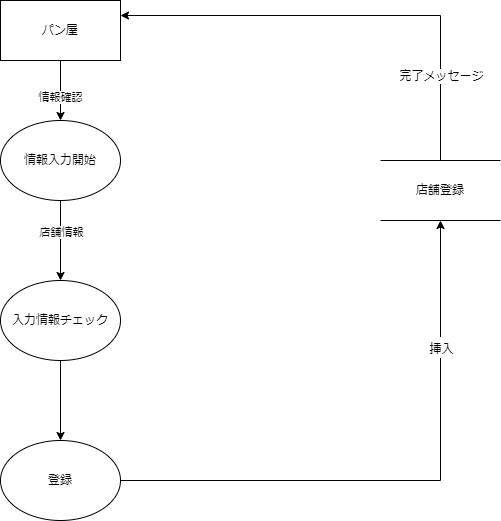

The diagram above was exported from draw.io. Its source (the exported page's mxGraphModel, read from the mxfile embedded in the PNG):
<mxGraphModel dx="1038" dy="579" grid="1" gridSize="10" guides="1" tooltips="1" connect="1" arrows="1" fold="1" page="1" pageScale="1" pageWidth="827" pageHeight="1169" math="0" shadow="0">
  <root>
    <mxCell id="WIyWlLk6GJQsqaUBKTNV-0" />
    <mxCell id="WIyWlLk6GJQsqaUBKTNV-1" parent="WIyWlLk6GJQsqaUBKTNV-0" />
    <mxCell id="1Dhgc0LDKFAmTWi2APx2-13" style="edgeStyle=orthogonalEdgeStyle;rounded=0;orthogonalLoop=1;jettySize=auto;html=1;exitX=0.5;exitY=1;exitDx=0;exitDy=0;entryX=0.5;entryY=0;entryDx=0;entryDy=0;" parent="WIyWlLk6GJQsqaUBKTNV-1" source="1Dhgc0LDKFAmTWi2APx2-0" target="1Dhgc0LDKFAmTWi2APx2-1" edge="1">
      <mxGeometry relative="1" as="geometry" />
    </mxCell>
    <mxCell id="1Dhgc0LDKFAmTWi2APx2-14" value="情報確認" style="edgeLabel;html=1;align=center;verticalAlign=middle;resizable=0;points=[];" parent="1Dhgc0LDKFAmTWi2APx2-13" vertex="1" connectable="0">
      <mxGeometry x="0.2044" y="-1" relative="1" as="geometry">
        <mxPoint as="offset" />
      </mxGeometry>
    </mxCell>
    <mxCell id="1Dhgc0LDKFAmTWi2APx2-0" value="パン屋" style="rounded=0;whiteSpace=wrap;html=1;" parent="WIyWlLk6GJQsqaUBKTNV-1" vertex="1">
      <mxGeometry x="80" y="80" width="120" height="60" as="geometry" />
    </mxCell>
    <mxCell id="1Dhgc0LDKFAmTWi2APx2-7" style="edgeStyle=orthogonalEdgeStyle;rounded=0;orthogonalLoop=1;jettySize=auto;html=1;exitX=0.5;exitY=1;exitDx=0;exitDy=0;entryX=0.5;entryY=0;entryDx=0;entryDy=0;" parent="WIyWlLk6GJQsqaUBKTNV-1" source="1Dhgc0LDKFAmTWi2APx2-1" target="1Dhgc0LDKFAmTWi2APx2-2" edge="1">
      <mxGeometry relative="1" as="geometry" />
    </mxCell>
    <mxCell id="1Dhgc0LDKFAmTWi2APx2-8" value="店舗情報" style="edgeLabel;html=1;align=center;verticalAlign=middle;resizable=0;points=[];" parent="1Dhgc0LDKFAmTWi2APx2-7" vertex="1" connectable="0">
      <mxGeometry x="-0.2267" relative="1" as="geometry">
        <mxPoint as="offset" />
      </mxGeometry>
    </mxCell>
    <mxCell id="1Dhgc0LDKFAmTWi2APx2-1" value="情報入力開始" style="ellipse;whiteSpace=wrap;html=1;" parent="WIyWlLk6GJQsqaUBKTNV-1" vertex="1">
      <mxGeometry x="80" y="200" width="120" height="80" as="geometry" />
    </mxCell>
    <mxCell id="1Dhgc0LDKFAmTWi2APx2-9" style="edgeStyle=orthogonalEdgeStyle;rounded=0;orthogonalLoop=1;jettySize=auto;html=1;exitX=0.5;exitY=1;exitDx=0;exitDy=0;entryX=0.5;entryY=0;entryDx=0;entryDy=0;" parent="WIyWlLk6GJQsqaUBKTNV-1" source="1Dhgc0LDKFAmTWi2APx2-2" target="1Dhgc0LDKFAmTWi2APx2-3" edge="1">
      <mxGeometry relative="1" as="geometry" />
    </mxCell>
    <mxCell id="1Dhgc0LDKFAmTWi2APx2-2" value="入力情報チェック" style="ellipse;whiteSpace=wrap;html=1;" parent="WIyWlLk6GJQsqaUBKTNV-1" vertex="1">
      <mxGeometry x="80" y="360" width="120" height="80" as="geometry" />
    </mxCell>
    <mxCell id="1Dhgc0LDKFAmTWi2APx2-18" style="edgeStyle=orthogonalEdgeStyle;rounded=0;orthogonalLoop=1;jettySize=auto;html=1;exitX=1;exitY=0.5;exitDx=0;exitDy=0;fontSize=18;" parent="WIyWlLk6GJQsqaUBKTNV-1" source="1Dhgc0LDKFAmTWi2APx2-3" edge="1">
      <mxGeometry relative="1" as="geometry">
        <mxPoint x="520" y="300" as="targetPoint" />
      </mxGeometry>
    </mxCell>
    <mxCell id="1Dhgc0LDKFAmTWi2APx2-19" value="&lt;span style=&quot;font-size: 12px&quot;&gt;挿入&lt;/span&gt;" style="edgeLabel;html=1;align=center;verticalAlign=middle;resizable=0;points=[];fontSize=18;" parent="1Dhgc0LDKFAmTWi2APx2-18" vertex="1" connectable="0">
      <mxGeometry x="0.565" relative="1" as="geometry">
        <mxPoint as="offset" />
      </mxGeometry>
    </mxCell>
    <mxCell id="1Dhgc0LDKFAmTWi2APx2-3" value="登録" style="ellipse;whiteSpace=wrap;html=1;" parent="WIyWlLk6GJQsqaUBKTNV-1" vertex="1">
      <mxGeometry x="80" y="520" width="120" height="80" as="geometry" />
    </mxCell>
    <mxCell id="1Dhgc0LDKFAmTWi2APx2-20" value="" style="endArrow=classic;html=1;rounded=0;fontSize=12;entryX=1;entryY=0.25;entryDx=0;entryDy=0;exitX=0.5;exitY=0;exitDx=0;exitDy=0;" parent="WIyWlLk6GJQsqaUBKTNV-1" source="l1ayKhYyGKUAqm8waKnK-0" target="1Dhgc0LDKFAmTWi2APx2-0" edge="1">
      <mxGeometry width="50" height="50" relative="1" as="geometry">
        <mxPoint x="520" y="260" as="sourcePoint" />
        <mxPoint x="520" y="260" as="targetPoint" />
        <Array as="points">
          <mxPoint x="520" y="95" />
        </Array>
      </mxGeometry>
    </mxCell>
    <mxCell id="1Dhgc0LDKFAmTWi2APx2-21" value="完了メッセージ" style="edgeLabel;html=1;align=center;verticalAlign=middle;resizable=0;points=[];fontSize=12;" parent="1Dhgc0LDKFAmTWi2APx2-20" vertex="1" connectable="0">
      <mxGeometry x="-0.6344" relative="1" as="geometry">
        <mxPoint as="offset" />
      </mxGeometry>
    </mxCell>
    <mxCell id="l1ayKhYyGKUAqm8waKnK-0" value="店舗登録" style="shape=partialRectangle;whiteSpace=wrap;html=1;left=0;right=0;fillColor=none;" parent="WIyWlLk6GJQsqaUBKTNV-1" vertex="1">
      <mxGeometry x="460" y="240" width="120" height="60" as="geometry" />
    </mxCell>
  </root>
</mxGraphModel>